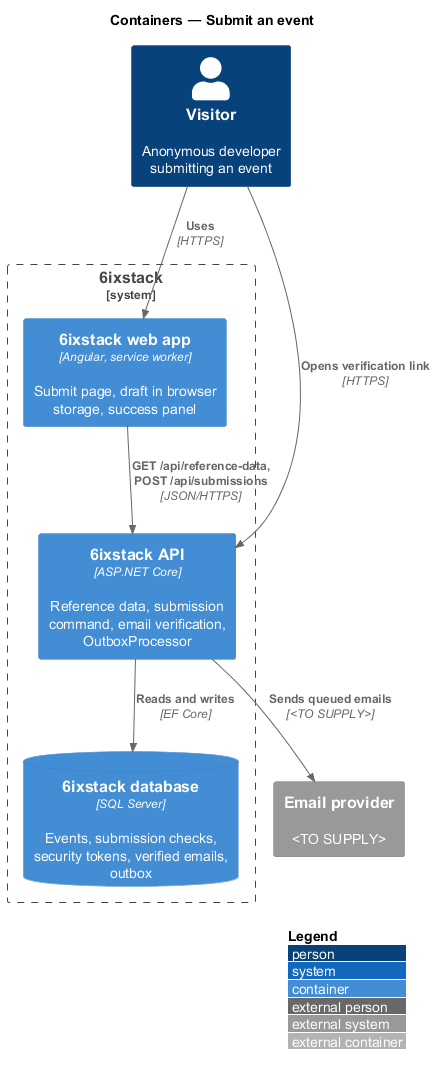

The diagram above was rendered by PlantUML. Its source (embedded in the PNG):
@startuml
!include <C4/C4_Container>
LAYOUT_WITH_LEGEND()
title Containers — Submit an event

Person(visitor, "Visitor", "Anonymous developer submitting an event")
System_Boundary(sixstack, "6ixstack") {
  Container(spa, "6ixstack web app", "Angular, service worker", "Submit page, draft in browser storage, success panel")
  Container(api, "6ixstack API", "ASP.NET Core", "Reference data, submission command, email verification, OutboxProcessor")
  ContainerDb(db, "6ixstack database", "SQL Server", "Events, submission checks, security tokens, verified emails, outbox")
}
System_Ext(email, "Email provider", "<TO SUPPLY>")

Rel(visitor, spa, "Uses", "HTTPS")
Rel(visitor, api, "Opens verification link", "HTTPS")
Rel(spa, api, "GET /api/reference-data, POST /api/submissions", "JSON/HTTPS")
Rel(api, db, "Reads and writes", "EF Core")
Rel(api, email, "Sends queued emails", "<TO SUPPLY>")
@enduml